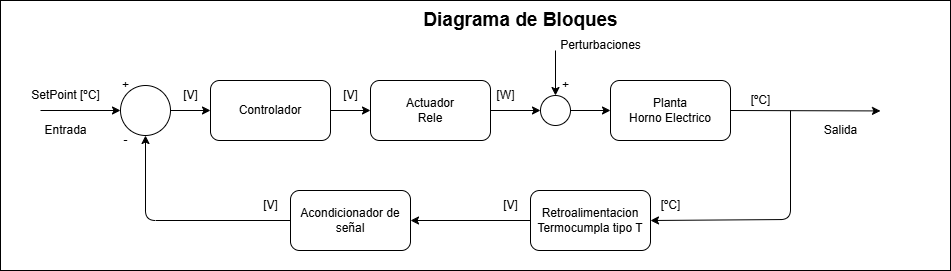

The diagram above was exported from draw.io. Its source (the exported page's mxGraphModel, read from the mxfile embedded in the PNG):
<mxGraphModel dx="1668" dy="645" grid="1" gridSize="10" guides="1" tooltips="1" connect="1" arrows="1" fold="1" page="1" pageScale="1" pageWidth="850" pageHeight="1100" math="0" shadow="0">
  <root>
    <mxCell id="0" />
    <mxCell id="1" parent="0" />
    <mxCell id="25" value="" style="whiteSpace=wrap;html=1;" parent="1" vertex="1">
      <mxGeometry x="-30" y="260" width="950" height="270" as="geometry" />
    </mxCell>
    <mxCell id="6" style="edgeStyle=none;html=1;exitX=1;exitY=0.5;exitDx=0;exitDy=0;" parent="1" source="2" edge="1">
      <mxGeometry relative="1" as="geometry">
        <mxPoint x="850" y="370.42857142857156" as="targetPoint" />
        <Array as="points" />
      </mxGeometry>
    </mxCell>
    <mxCell id="2" value="Planta&lt;div&gt;Horno Electrico&lt;/div&gt;" style="rounded=1;whiteSpace=wrap;html=1;" parent="1" vertex="1">
      <mxGeometry x="580" y="340" width="120" height="60" as="geometry" />
    </mxCell>
    <mxCell id="28" style="edgeStyle=none;html=1;exitX=1;exitY=0.5;exitDx=0;exitDy=0;entryX=0;entryY=0.5;entryDx=0;entryDy=0;" parent="1" source="3" target="27" edge="1">
      <mxGeometry relative="1" as="geometry" />
    </mxCell>
    <mxCell id="3" value="Actuador&lt;div&gt;Rele&lt;/div&gt;" style="rounded=1;whiteSpace=wrap;html=1;" parent="1" vertex="1">
      <mxGeometry x="340" y="340" width="120" height="60" as="geometry" />
    </mxCell>
    <mxCell id="8" value="" style="edgeStyle=none;html=1;entryX=1;entryY=0.5;entryDx=0;entryDy=0;" parent="1" target="5" edge="1">
      <mxGeometry relative="1" as="geometry">
        <mxPoint x="760" y="370" as="sourcePoint" />
        <mxPoint x="700" y="479.29" as="targetPoint" />
        <Array as="points">
          <mxPoint x="760" y="479" />
        </Array>
      </mxGeometry>
    </mxCell>
    <mxCell id="10" style="edgeStyle=none;html=1;entryX=0.5;entryY=1;entryDx=0;entryDy=0;exitX=0;exitY=0.5;exitDx=0;exitDy=0;" parent="1" source="34" target="9" edge="1">
      <mxGeometry relative="1" as="geometry">
        <Array as="points">
          <mxPoint x="115" y="480" />
        </Array>
        <mxPoint x="310" y="480" as="sourcePoint" />
      </mxGeometry>
    </mxCell>
    <mxCell id="35" style="edgeStyle=none;html=1;exitX=0;exitY=0.5;exitDx=0;exitDy=0;entryX=1;entryY=0.5;entryDx=0;entryDy=0;" parent="1" source="5" target="34" edge="1">
      <mxGeometry relative="1" as="geometry" />
    </mxCell>
    <mxCell id="5" value="Retroalimentacion&lt;div&gt;Termocumpla tipo T&lt;/div&gt;" style="rounded=1;whiteSpace=wrap;html=1;" parent="1" vertex="1">
      <mxGeometry x="500" y="450" width="120" height="60" as="geometry" />
    </mxCell>
    <mxCell id="39" style="edgeStyle=none;html=1;exitX=1;exitY=0.5;exitDx=0;exitDy=0;entryX=0;entryY=0.5;entryDx=0;entryDy=0;" parent="1" source="9" target="38" edge="1">
      <mxGeometry relative="1" as="geometry" />
    </mxCell>
    <mxCell id="9" value="" style="ellipse;whiteSpace=wrap;html=1;" parent="1" vertex="1">
      <mxGeometry x="90" y="345" width="50" height="50" as="geometry" />
    </mxCell>
    <mxCell id="14" value="[ºC]" style="text;html=1;align=center;verticalAlign=middle;resizable=0;points=[];autosize=1;strokeColor=none;fillColor=none;" parent="1" vertex="1">
      <mxGeometry x="710" y="345" width="40" height="30" as="geometry" />
    </mxCell>
    <mxCell id="15" value="[ºC]" style="text;html=1;align=center;verticalAlign=middle;resizable=0;points=[];autosize=1;strokeColor=none;fillColor=none;" parent="1" vertex="1">
      <mxGeometry x="620" y="450" width="40" height="30" as="geometry" />
    </mxCell>
    <mxCell id="16" value="[V]" style="text;html=1;align=center;verticalAlign=middle;resizable=0;points=[];autosize=1;strokeColor=none;fillColor=none;" parent="1" vertex="1">
      <mxGeometry x="460" y="450" width="40" height="30" as="geometry" />
    </mxCell>
    <mxCell id="18" value="" style="edgeStyle=none;orthogonalLoop=1;jettySize=auto;html=1;entryX=0;entryY=0.5;entryDx=0;entryDy=0;" parent="1" target="9" edge="1">
      <mxGeometry width="100" relative="1" as="geometry">
        <mxPoint x="10" y="370" as="sourcePoint" />
        <mxPoint x="-45" y="370" as="targetPoint" />
        <Array as="points" />
      </mxGeometry>
    </mxCell>
    <mxCell id="19" value="Entrada" style="text;html=1;align=center;verticalAlign=middle;resizable=0;points=[];autosize=1;strokeColor=none;fillColor=none;" parent="1" vertex="1">
      <mxGeometry y="375" width="70" height="30" as="geometry" />
    </mxCell>
    <mxCell id="20" value="SetPoint [ºC]" style="text;html=1;align=center;verticalAlign=middle;resizable=0;points=[];autosize=1;strokeColor=none;fillColor=none;" parent="1" vertex="1">
      <mxGeometry x="-10" y="340" width="90" height="30" as="geometry" />
    </mxCell>
    <mxCell id="21" value="+" style="text;html=1;align=center;verticalAlign=middle;resizable=0;points=[];autosize=1;strokeColor=none;fillColor=none;" parent="1" vertex="1">
      <mxGeometry x="80" y="330" width="30" height="30" as="geometry" />
    </mxCell>
    <mxCell id="22" value="-" style="text;html=1;align=center;verticalAlign=middle;resizable=0;points=[];autosize=1;strokeColor=none;fillColor=none;" parent="1" vertex="1">
      <mxGeometry x="80" y="385" width="30" height="30" as="geometry" />
    </mxCell>
    <mxCell id="23" value="[V]" style="text;html=1;align=center;verticalAlign=middle;resizable=0;points=[];autosize=1;strokeColor=none;fillColor=none;" parent="1" vertex="1">
      <mxGeometry x="140" y="340" width="40" height="30" as="geometry" />
    </mxCell>
    <mxCell id="24" value="[W]" style="text;html=1;align=center;verticalAlign=middle;resizable=0;points=[];autosize=1;strokeColor=none;fillColor=none;" parent="1" vertex="1">
      <mxGeometry x="455" y="340" width="40" height="30" as="geometry" />
    </mxCell>
    <mxCell id="26" value="Salida" style="text;html=1;align=center;verticalAlign=middle;resizable=0;points=[];autosize=1;strokeColor=none;fillColor=none;" parent="1" vertex="1">
      <mxGeometry x="780" y="375" width="60" height="30" as="geometry" />
    </mxCell>
    <mxCell id="29" style="edgeStyle=none;html=1;exitX=1;exitY=0.5;exitDx=0;exitDy=0;entryX=0;entryY=0.5;entryDx=0;entryDy=0;" parent="1" source="27" target="2" edge="1">
      <mxGeometry relative="1" as="geometry" />
    </mxCell>
    <mxCell id="27" value="" style="ellipse;whiteSpace=wrap;html=1;" parent="1" vertex="1">
      <mxGeometry x="510" y="355" width="30" height="30" as="geometry" />
    </mxCell>
    <mxCell id="31" value="+" style="text;html=1;align=center;verticalAlign=middle;resizable=0;points=[];autosize=1;strokeColor=none;fillColor=none;" parent="1" vertex="1">
      <mxGeometry x="520" y="330" width="30" height="30" as="geometry" />
    </mxCell>
    <mxCell id="32" value="" style="edgeStyle=none;orthogonalLoop=1;jettySize=auto;html=1;entryX=0.5;entryY=0;entryDx=0;entryDy=0;" parent="1" target="27" edge="1">
      <mxGeometry width="100" relative="1" as="geometry">
        <mxPoint x="525" y="310" as="sourcePoint" />
        <mxPoint x="540" y="290" as="targetPoint" />
        <Array as="points" />
      </mxGeometry>
    </mxCell>
    <mxCell id="33" value="Perturbaciones" style="text;html=1;align=center;verticalAlign=middle;resizable=0;points=[];autosize=1;strokeColor=none;fillColor=none;" parent="1" vertex="1">
      <mxGeometry x="520" y="290" width="100" height="30" as="geometry" />
    </mxCell>
    <mxCell id="34" value="Acondicionador de señal" style="rounded=1;whiteSpace=wrap;html=1;" parent="1" vertex="1">
      <mxGeometry x="260" y="450" width="120" height="60" as="geometry" />
    </mxCell>
    <mxCell id="36" value="[V]" style="text;html=1;align=center;verticalAlign=middle;resizable=0;points=[];autosize=1;strokeColor=none;fillColor=none;" parent="1" vertex="1">
      <mxGeometry x="220" y="450" width="40" height="30" as="geometry" />
    </mxCell>
    <mxCell id="37" value="&lt;b&gt;&lt;font style=&quot;font-size: 19px;&quot;&gt;Diagrama de Bloques&lt;/font&gt;&lt;/b&gt;" style="text;html=1;align=center;verticalAlign=middle;resizable=0;points=[];autosize=1;strokeColor=none;fillColor=none;" parent="1" vertex="1">
      <mxGeometry x="380" y="260" width="220" height="40" as="geometry" />
    </mxCell>
    <mxCell id="40" style="edgeStyle=none;html=1;exitX=1;exitY=0.5;exitDx=0;exitDy=0;entryX=0;entryY=0.5;entryDx=0;entryDy=0;" parent="1" source="38" target="3" edge="1">
      <mxGeometry relative="1" as="geometry" />
    </mxCell>
    <mxCell id="38" value="Controlador" style="rounded=1;whiteSpace=wrap;html=1;" parent="1" vertex="1">
      <mxGeometry x="180" y="340" width="120" height="60" as="geometry" />
    </mxCell>
    <mxCell id="41" value="[V]" style="text;html=1;align=center;verticalAlign=middle;resizable=0;points=[];autosize=1;strokeColor=none;fillColor=none;" parent="1" vertex="1">
      <mxGeometry x="300" y="340" width="40" height="30" as="geometry" />
    </mxCell>
  </root>
</mxGraphModel>